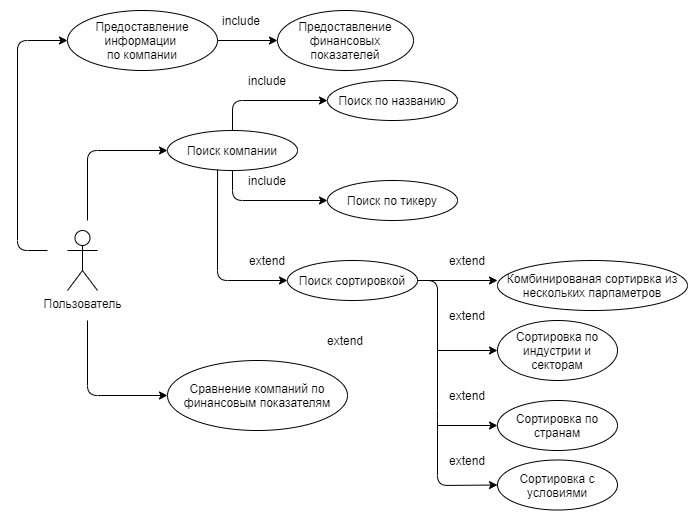

The diagram above was exported from draw.io. Its source (the exported page's mxGraphModel, read from the mxfile embedded in the PNG):
<mxGraphModel dx="1422" dy="794" grid="1" gridSize="10" guides="1" tooltips="1" connect="1" arrows="1" fold="1" page="1" pageScale="1" pageWidth="827" pageHeight="1169" math="0" shadow="0">
  <root>
    <mxCell id="0" />
    <mxCell id="1" parent="0" />
    <mxCell id="9aF579K62C0HkfaISPOs-1" value="Пользователь" style="shape=umlActor;verticalLabelPosition=bottom;verticalAlign=top;html=1;outlineConnect=0;" parent="1" vertex="1">
      <mxGeometry x="220" y="330" width="30" height="60" as="geometry" />
    </mxCell>
    <mxCell id="9aF579K62C0HkfaISPOs-7" value="Поиск компании" style="ellipse;whiteSpace=wrap;html=1;align=center;" parent="1" vertex="1">
      <mxGeometry x="320" y="230" width="130" height="40" as="geometry" />
    </mxCell>
    <mxCell id="9aF579K62C0HkfaISPOs-30" style="edgeStyle=orthogonalEdgeStyle;rounded=0;orthogonalLoop=1;jettySize=auto;html=1;entryX=0;entryY=0.5;entryDx=0;entryDy=0;" parent="1" source="9aF579K62C0HkfaISPOs-8" target="9aF579K62C0HkfaISPOs-11" edge="1">
      <mxGeometry relative="1" as="geometry" />
    </mxCell>
    <mxCell id="9aF579K62C0HkfaISPOs-8" value="Предоставление информации &lt;br&gt;по компании" style="ellipse;whiteSpace=wrap;html=1;align=center;" parent="1" vertex="1">
      <mxGeometry x="220" y="110" width="150" height="60" as="geometry" />
    </mxCell>
    <mxCell id="9aF579K62C0HkfaISPOs-9" value="Поиск по названию" style="ellipse;whiteSpace=wrap;html=1;align=center;" parent="1" vertex="1">
      <mxGeometry x="480" y="180" width="130" height="40" as="geometry" />
    </mxCell>
    <mxCell id="9aF579K62C0HkfaISPOs-10" value="Поиск по тикеру" style="ellipse;whiteSpace=wrap;html=1;align=center;" parent="1" vertex="1">
      <mxGeometry x="480" y="280" width="130" height="40" as="geometry" />
    </mxCell>
    <mxCell id="9aF579K62C0HkfaISPOs-11" value="Предоставление финансовых показателей" style="ellipse;whiteSpace=wrap;html=1;align=center;" parent="1" vertex="1">
      <mxGeometry x="430" y="110" width="136" height="60" as="geometry" />
    </mxCell>
    <mxCell id="9aF579K62C0HkfaISPOs-15" value="Сравнение компаний по финансовым показателям" style="ellipse;whiteSpace=wrap;html=1;align=center;" parent="1" vertex="1">
      <mxGeometry x="320" y="460" width="180" height="70" as="geometry" />
    </mxCell>
    <mxCell id="9aF579K62C0HkfaISPOs-16" value="Сортировка по индустрии и секторам" style="ellipse;whiteSpace=wrap;html=1;align=center;" parent="1" vertex="1">
      <mxGeometry x="650" y="420" width="120" height="60" as="geometry" />
    </mxCell>
    <mxCell id="9aF579K62C0HkfaISPOs-19" value="Сортировка по странам" style="ellipse;whiteSpace=wrap;html=1;align=center;" parent="1" vertex="1">
      <mxGeometry x="650" y="500" width="120" height="50" as="geometry" />
    </mxCell>
    <mxCell id="9aF579K62C0HkfaISPOs-26" value="" style="endArrow=classic;html=1;entryX=0;entryY=0.5;entryDx=0;entryDy=0;" parent="1" target="9aF579K62C0HkfaISPOs-7" edge="1">
      <mxGeometry width="50" height="50" relative="1" as="geometry">
        <mxPoint x="240" y="320" as="sourcePoint" />
        <mxPoint x="590" y="340" as="targetPoint" />
        <Array as="points">
          <mxPoint x="240" y="250" />
        </Array>
      </mxGeometry>
    </mxCell>
    <mxCell id="9aF579K62C0HkfaISPOs-28" value="" style="endArrow=classic;html=1;entryX=0;entryY=0.5;entryDx=0;entryDy=0;" parent="1" target="9aF579K62C0HkfaISPOs-15" edge="1">
      <mxGeometry width="50" height="50" relative="1" as="geometry">
        <mxPoint x="240" y="420" as="sourcePoint" />
        <mxPoint x="590" y="340" as="targetPoint" />
        <Array as="points">
          <mxPoint x="240" y="495" />
        </Array>
      </mxGeometry>
    </mxCell>
    <mxCell id="9aF579K62C0HkfaISPOs-29" value="" style="endArrow=classic;html=1;entryX=0;entryY=0.5;entryDx=0;entryDy=0;" parent="1" target="9aF579K62C0HkfaISPOs-8" edge="1">
      <mxGeometry width="50" height="50" relative="1" as="geometry">
        <mxPoint x="200" y="350" as="sourcePoint" />
        <mxPoint x="170" y="220" as="targetPoint" />
        <Array as="points">
          <mxPoint x="170" y="350" />
          <mxPoint x="170" y="140" />
        </Array>
      </mxGeometry>
    </mxCell>
    <mxCell id="9aF579K62C0HkfaISPOs-33" value="" style="endArrow=classic;html=1;exitX=0.5;exitY=1;exitDx=0;exitDy=0;entryX=0;entryY=0.5;entryDx=0;entryDy=0;" parent="1" source="9aF579K62C0HkfaISPOs-7" target="9aF579K62C0HkfaISPOs-10" edge="1">
      <mxGeometry width="50" height="50" relative="1" as="geometry">
        <mxPoint x="385" y="270" as="sourcePoint" />
        <mxPoint x="500" y="300" as="targetPoint" />
        <Array as="points">
          <mxPoint x="385" y="300" />
        </Array>
      </mxGeometry>
    </mxCell>
    <mxCell id="9aF579K62C0HkfaISPOs-34" value="" style="endArrow=classic;html=1;exitX=0.5;exitY=0;exitDx=0;exitDy=0;entryX=0;entryY=0.5;entryDx=0;entryDy=0;" parent="1" source="9aF579K62C0HkfaISPOs-7" target="9aF579K62C0HkfaISPOs-9" edge="1">
      <mxGeometry width="50" height="50" relative="1" as="geometry">
        <mxPoint x="540" y="390" as="sourcePoint" />
        <mxPoint x="590" y="340" as="targetPoint" />
        <Array as="points">
          <mxPoint x="385" y="200" />
        </Array>
      </mxGeometry>
    </mxCell>
    <mxCell id="9aF579K62C0HkfaISPOs-39" value="" style="endArrow=classic;html=1;exitX=0.385;exitY=0.975;exitDx=0;exitDy=0;entryX=0;entryY=0.5;entryDx=0;entryDy=0;exitPerimeter=0;" parent="1" source="9aF579K62C0HkfaISPOs-7" target="9aF579K62C0HkfaISPOs-41" edge="1">
      <mxGeometry width="50" height="50" relative="1" as="geometry">
        <mxPoint x="540" y="390" as="sourcePoint" />
        <mxPoint x="620" y="250" as="targetPoint" />
        <Array as="points">
          <mxPoint x="370" y="380" />
        </Array>
      </mxGeometry>
    </mxCell>
    <mxCell id="9aF579K62C0HkfaISPOs-41" value="Поиск сортировкой" style="ellipse;whiteSpace=wrap;html=1;align=center;" parent="1" vertex="1">
      <mxGeometry x="440" y="360" width="130" height="40" as="geometry" />
    </mxCell>
    <mxCell id="9aF579K62C0HkfaISPOs-43" value="Комбинированая сортирвка из нескольких парпаметров" style="ellipse;whiteSpace=wrap;html=1;align=center;" parent="1" vertex="1">
      <mxGeometry x="650" y="360" width="190" height="50" as="geometry" />
    </mxCell>
    <mxCell id="9aF579K62C0HkfaISPOs-46" value="Сортировка с условиями" style="ellipse;whiteSpace=wrap;html=1;align=center;" parent="1" vertex="1">
      <mxGeometry x="650" y="559.5" width="120" height="50" as="geometry" />
    </mxCell>
    <mxCell id="9aF579K62C0HkfaISPOs-47" value="" style="endArrow=classic;html=1;exitX=1;exitY=0.5;exitDx=0;exitDy=0;entryX=0;entryY=0.5;entryDx=0;entryDy=0;" parent="1" source="9aF579K62C0HkfaISPOs-41" target="9aF579K62C0HkfaISPOs-46" edge="1">
      <mxGeometry width="50" height="50" relative="1" as="geometry">
        <mxPoint x="590" y="380" as="sourcePoint" />
        <mxPoint x="640" y="590" as="targetPoint" />
        <Array as="points">
          <mxPoint x="590" y="380" />
          <mxPoint x="590" y="520" />
          <mxPoint x="590" y="585" />
        </Array>
      </mxGeometry>
    </mxCell>
    <mxCell id="9aF579K62C0HkfaISPOs-49" value="" style="endArrow=classic;html=1;exitX=1;exitY=0.5;exitDx=0;exitDy=0;entryX=0;entryY=0.5;entryDx=0;entryDy=0;" parent="1" source="9aF579K62C0HkfaISPOs-41" edge="1">
      <mxGeometry width="50" height="50" relative="1" as="geometry">
        <mxPoint x="540" y="370" as="sourcePoint" />
        <mxPoint x="650" y="380" as="targetPoint" />
      </mxGeometry>
    </mxCell>
    <mxCell id="9aF579K62C0HkfaISPOs-50" value="" style="endArrow=classic;html=1;entryX=0;entryY=0.5;entryDx=0;entryDy=0;" parent="1" target="9aF579K62C0HkfaISPOs-16" edge="1">
      <mxGeometry width="50" height="50" relative="1" as="geometry">
        <mxPoint x="590" y="450" as="sourcePoint" />
        <mxPoint x="590" y="320" as="targetPoint" />
      </mxGeometry>
    </mxCell>
    <mxCell id="9aF579K62C0HkfaISPOs-51" value="" style="endArrow=classic;html=1;entryX=0;entryY=0.5;entryDx=0;entryDy=0;" parent="1" target="9aF579K62C0HkfaISPOs-19" edge="1">
      <mxGeometry width="50" height="50" relative="1" as="geometry">
        <mxPoint x="590" y="525" as="sourcePoint" />
        <mxPoint x="590" y="320" as="targetPoint" />
      </mxGeometry>
    </mxCell>
    <mxCell id="9aF579K62C0HkfaISPOs-53" value="include" style="text;html=1;strokeColor=none;fillColor=none;align=center;verticalAlign=middle;whiteSpace=wrap;rounded=0;" parent="1" vertex="1">
      <mxGeometry x="400" y="170" width="40" height="20" as="geometry" />
    </mxCell>
    <mxCell id="9aF579K62C0HkfaISPOs-54" value="include" style="text;html=1;strokeColor=none;fillColor=none;align=center;verticalAlign=middle;whiteSpace=wrap;rounded=0;" parent="1" vertex="1">
      <mxGeometry x="374" y="110" width="40" height="20" as="geometry" />
    </mxCell>
    <mxCell id="9aF579K62C0HkfaISPOs-55" value="include" style="text;html=1;strokeColor=none;fillColor=none;align=center;verticalAlign=middle;whiteSpace=wrap;rounded=0;" parent="1" vertex="1">
      <mxGeometry x="400" y="270" width="40" height="20" as="geometry" />
    </mxCell>
    <mxCell id="9aF579K62C0HkfaISPOs-56" value="extend" style="text;html=1;strokeColor=none;fillColor=none;align=center;verticalAlign=middle;whiteSpace=wrap;rounded=0;" parent="1" vertex="1">
      <mxGeometry x="400" y="350" width="40" height="20" as="geometry" />
    </mxCell>
    <mxCell id="9aF579K62C0HkfaISPOs-57" value="extend" style="text;html=1;strokeColor=none;fillColor=none;align=center;verticalAlign=middle;whiteSpace=wrap;rounded=0;" parent="1" vertex="1">
      <mxGeometry x="478" y="430" width="40" height="20" as="geometry" />
    </mxCell>
    <mxCell id="9aF579K62C0HkfaISPOs-58" value="extend" style="text;html=1;strokeColor=none;fillColor=none;align=center;verticalAlign=middle;whiteSpace=wrap;rounded=0;" parent="1" vertex="1">
      <mxGeometry x="600" y="350" width="40" height="20" as="geometry" />
    </mxCell>
    <mxCell id="9aF579K62C0HkfaISPOs-59" value="extend" style="text;html=1;strokeColor=none;fillColor=none;align=center;verticalAlign=middle;whiteSpace=wrap;rounded=0;" parent="1" vertex="1">
      <mxGeometry x="600" y="405" width="40" height="20" as="geometry" />
    </mxCell>
    <mxCell id="9aF579K62C0HkfaISPOs-60" value="extend" style="text;html=1;strokeColor=none;fillColor=none;align=center;verticalAlign=middle;whiteSpace=wrap;rounded=0;" parent="1" vertex="1">
      <mxGeometry x="600" y="485" width="40" height="20" as="geometry" />
    </mxCell>
    <mxCell id="9aF579K62C0HkfaISPOs-61" value="extend" style="text;html=1;strokeColor=none;fillColor=none;align=center;verticalAlign=middle;whiteSpace=wrap;rounded=0;" parent="1" vertex="1">
      <mxGeometry x="600" y="550" width="40" height="20" as="geometry" />
    </mxCell>
  </root>
</mxGraphModel>